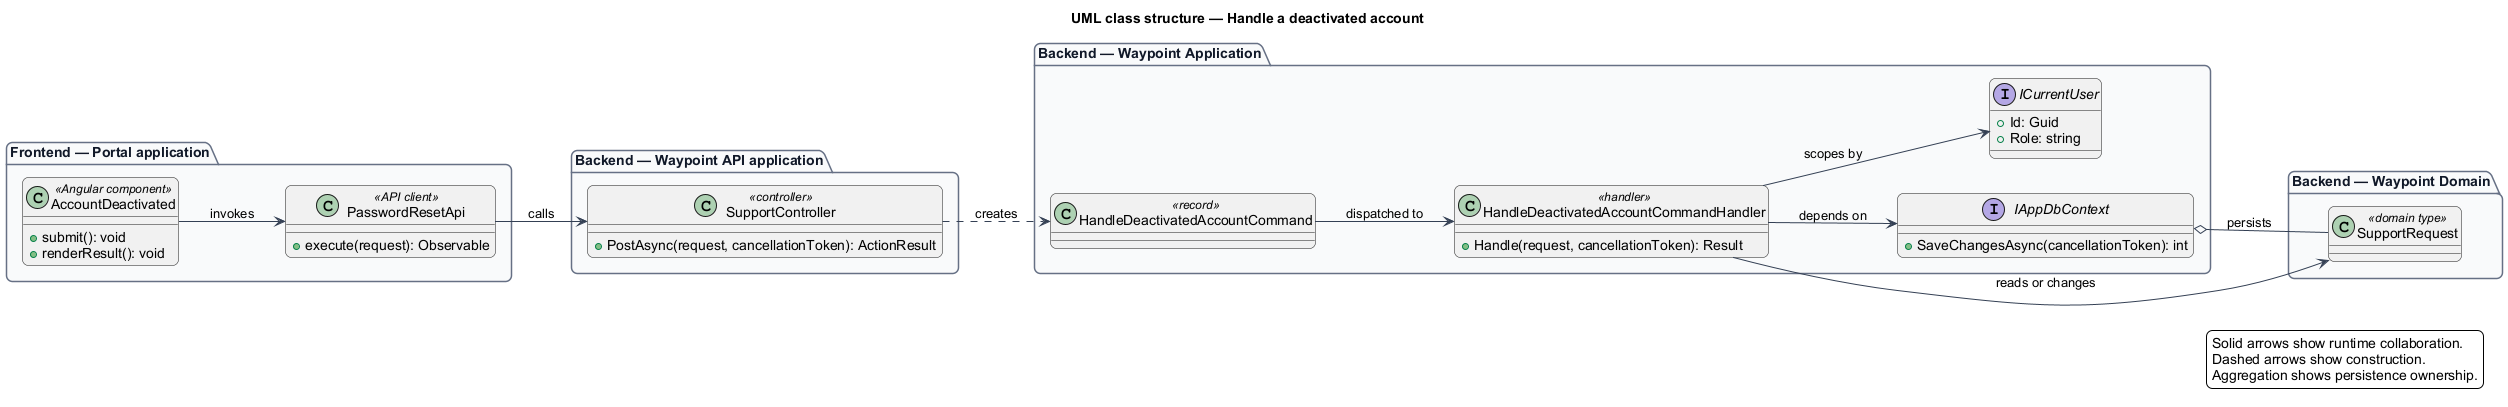

The diagram above was rendered by PlantUML. Its source (embedded in the PNG):
@startuml
left to right direction
title UML class structure — Handle a deactivated account
skinparam backgroundColor #FFFFFF
skinparam shadowing false
skinparam roundcorner 12
skinparam defaultFontName Arial
skinparam ArrowColor #344054
skinparam rectangle {
  BorderColor #344054
  FontColor #101828
}
skinparam package {
  BorderColor #667085
  FontColor #101828
  BackgroundColor #F9FAFB
}
package "Frontend — Portal application" {
  class "AccountDeactivated" as page_AccountDeactivated <<Angular component>> {
    +submit(): void
    +renderResult(): void
  }
  class "PasswordResetApi" as client_PasswordResetApi <<API client>> {
    +execute(request): Observable
  }
}
package "Backend — Waypoint API application" {
  class "SupportController" as controller_SupportController <<controller>> {
    +PostAsync(request, cancellationToken): ActionResult
  }
}
package "Backend — Waypoint Application" {
  class "HandleDeactivatedAccountCommand" as request_HandleDeactivatedAccountCommand <<record>>
  class "HandleDeactivatedAccountCommandHandler" as handler_HandleDeactivatedAccountCommandHandler <<handler>> {
    +Handle(request, cancellationToken): Result
  }
  interface IAppDbContext {
    +SaveChangesAsync(cancellationToken): int
  }
  interface ICurrentUser {
    +Id: Guid
    +Role: string
  }
}
package "Backend — Waypoint Domain" {
  class "SupportRequest" as entity_SupportRequest <<domain type>>
}
page_AccountDeactivated --> client_PasswordResetApi : invokes
client_PasswordResetApi --> controller_SupportController : calls
controller_SupportController ..> request_HandleDeactivatedAccountCommand : creates
request_HandleDeactivatedAccountCommand --> handler_HandleDeactivatedAccountCommandHandler : dispatched to
handler_HandleDeactivatedAccountCommandHandler --> IAppDbContext : depends on
handler_HandleDeactivatedAccountCommandHandler --> ICurrentUser : scopes by
handler_HandleDeactivatedAccountCommandHandler --> entity_SupportRequest : reads or changes
IAppDbContext o-- entity_SupportRequest : persists
legend right
  Solid arrows show runtime collaboration.
  Dashed arrows show construction.
  Aggregation shows persistence ownership.
endlegend
@enduml